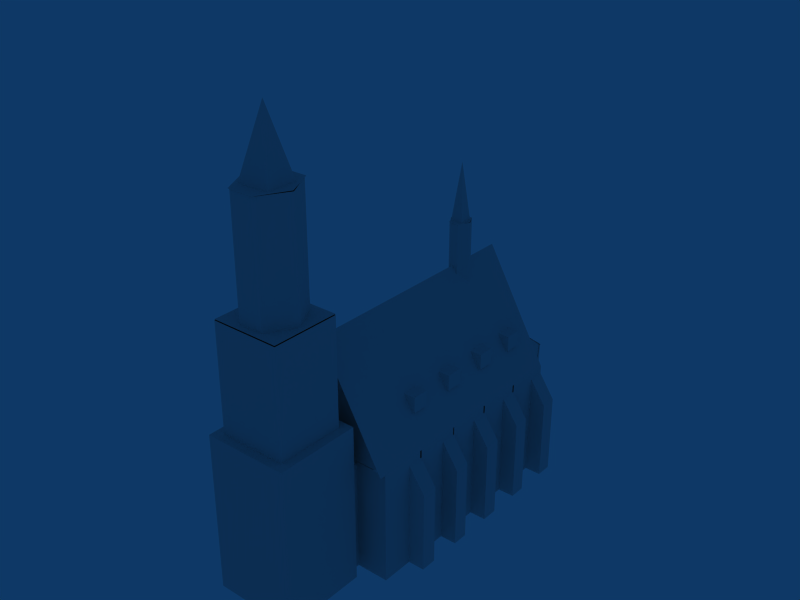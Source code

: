 # Source: object.blend  (saved by Blender 2.42.0; exported with 4.5.12 LTS)
import bpy
from mathutils import Matrix  # noqa: F401  (used for matrix-valued properties, if any)

bpy.ops.wm.read_factory_settings(use_empty=True)
scene = bpy.context.scene
scene.name = 'Scene'

# ---- collections
col_collection_1 = bpy.data.collections.new('Collection 1'); scene.collection.children.link(col_collection_1)

# ---- world
world_world = bpy.data.worlds.new('World'); scene.world = world_world
world_world.color = (0.05656, 0.2208, 0.4)
world_world.use_sun_shadow = False
world_world.sun_shadow_jitter_overblur = 0.0
world_world.cycles.sampling_method = 'MANUAL'
world_world.cycles.sample_map_resolution = 256

# ---- meshes
me_mesh = bpy.data.meshes.new('Mesh')
me_mesh.from_pydata([(-7.59, -29.41, 60.0), (7.41, -29.41, 36.1), (-7.59, -29.41, 36.1), (7.41, -29.41, 60.0), (7.41, -44.51, 60.0), (7.41, -44.51, 36.1), (-7.59, -44.51, 36.1), (-7.59, -44.51, 60.0), (-9.49, -27.51, 36.1), (-9.49, -27.51, 1.308e-06), (9.31, -27.51, 36.1), (9.31, -46.51, 36.1), (-9.49, -46.51, 36.1), (-9.49, -46.51, 1.308e-06), (9.31, -46.51, 1.308e-06), (9.31, -27.51, 1.308e-06), (-14.69, -17.21, 24.0), (-14.69, -13.61, 24.0), (-18.39, -13.61, 18.5), (-18.39, -17.21, 1.308e-06), (-18.39, -17.21, 18.5), (-18.39, -13.61, 1.308e-06), (-14.69, -13.61, 1.308e-06), (-14.69, -17.21, 1.308e-06), (14.51, -13.61, 1.308e-06), (14.51, -17.21, 24.0), (18.21, -13.61, 18.5), (18.21, -13.61, 1.308e-06), (14.51, -13.61, 24.0), (18.21, -17.21, 18.5), (14.51, -17.21, 1.308e-06), (18.21, -17.21, 1.308e-06), (-0.08975, -24.51, 51.2), (-14.49, -24.51, 25.8), (14.41, -24.51, 25.8), (-14.69, -13.51, 25.7), (-14.69, -13.51, 1.308e-06), (14.51, -24.51, 25.7), (14.51, -24.51, 1.308e-06), (14.51, -13.51, 1.308e-06), (14.51, -13.51, 25.7), (-14.69, -24.51, 1.308e-06), (-14.69, -24.51, 25.7), (-14.69, 28.99, 24.0), (-18.39, 28.99, 18.5), (-18.39, 25.39, 1.308e-06), (-18.39, 28.99, 1.308e-06), (-14.69, 28.99, 1.308e-06), (-14.69, 25.39, 1.308e-06), (-14.69, 25.39, 24.0), (-18.39, 25.39, 18.5), (18.21, 28.99, 1.308e-06), (14.51, 28.99, 1.308e-06), (14.51, 28.99, 24.0), (18.21, 28.99, 18.5), (18.21, 25.39, 1.308e-06), (18.21, 25.39, 18.5), (14.51, 25.39, 24.0), (14.51, 25.39, 1.308e-06), (14.51, 29.09, 25.7), (-0.08975, -25.91, 51.4), (-14.69, -25.91, 25.7), (14.51, -25.91, 25.7), (-0.08975, 29.09, 51.4), (-14.69, 29.09, 1.308e-06), (14.51, 29.09, 1.308e-06), (-14.69, 29.09, 25.7), (-14.69, 18.09, 25.7), (-14.69, 18.09, 1.308e-06), (14.51, 18.09, 1.308e-06), (14.51, 18.09, 25.7), (-14.69, 7.69, 1.308e-06), (-18.39, 7.69, 18.5), (-18.39, 7.69, 1.308e-06), (-14.69, 7.69, 24.0), (-14.69, 3.99, 24.0), (-18.39, 3.99, 18.5), (-18.39, 3.99, 1.308e-06), (-14.69, 3.99, 1.308e-06), (18.21, 7.69, 1.308e-06), (14.51, 7.69, 24.0), (18.21, 7.69, 18.5), (18.21, 3.99, 1.308e-06), (14.51, 7.69, 1.308e-06), (18.21, 3.99, 18.5), (14.51, 3.99, 1.308e-06), (14.51, 3.99, 24.0), (-14.69, 7.69, 25.7), (-14.69, -3.11, 25.7), (-14.69, -3.11, 1.308e-06), (14.51, -3.11, 25.7), (14.51, -3.11, 1.308e-06), (14.51, 7.69, 25.7), (-14.69, -3.01, 1.308e-06), (-18.39, -3.01, 18.5), (-14.69, -6.51, 24.0), (-18.39, -6.51, 18.5), (-18.39, -3.01, 1.308e-06), (-18.39, -6.51, 1.308e-06), (-14.69, -3.01, 24.0), (-14.69, -6.51, 1.308e-06), (14.51, -3.01, 24.0), (18.21, -3.01, 18.5), (18.21, -3.01, 1.308e-06), (18.21, -6.51, 18.5), (14.51, -6.51, 1.308e-06), (14.51, -3.01, 1.308e-06), (18.21, -6.51, 1.308e-06), (14.51, -6.51, 24.0), (-14.69, -2.91, 25.7), (-14.69, -13.81, 25.7), (-14.69, -2.91, 1.308e-06), (-14.69, -13.81, 1.308e-06), (14.51, -13.81, 1.308e-06), (14.51, -2.91, 1.308e-06), (14.51, -2.91, 25.7), (14.51, -13.81, 25.7), (-14.69, 18.29, 1.308e-06), (-18.39, 18.29, 1.308e-06), (-18.39, 18.29, 18.5), (-14.69, 14.69, 24.0), (-14.69, 14.69, 1.308e-06), (-14.69, 18.29, 24.0), (-18.39, 14.69, 18.5), (-18.39, 14.69, 1.308e-06), (18.21, 18.29, 18.5), (14.51, 18.29, 1.308e-06), (18.21, 14.69, 1.308e-06), (18.21, 18.29, 1.308e-06), (18.21, 14.69, 18.5), (14.51, 18.29, 24.0), (14.51, 14.69, 24.0), (14.51, 14.69, 1.308e-06), (-14.69, 7.39, 25.7), (-14.69, 18.39, 25.7), (-14.69, 18.39, 1.308e-06), (-14.69, 7.39, 1.308e-06), (14.51, 18.39, 1.308e-06), (14.51, 7.39, 25.7), (14.51, 7.39, 1.308e-06), (14.51, 18.39, 25.7), (-7.59, -29.41, 60.2), (7.41, -29.41, 60.2), (-7.59, -44.51, 60.2), (7.41, -44.51, 60.2), (2.71, -42.91, 85.4), (6.11, -37.01, 60.1), (6.11, -37.01, 85.4), (-2.89, -31.01, 85.4), (2.71, -31.01, 85.4), (2.71, -31.01, 60.1), (-2.89, -31.01, 60.1), (-6.29, -37.01, 60.1), (-6.29, -37.01, 85.4), (2.71, -42.91, 60.1), (-2.89, -42.91, 85.4), (-2.89, -42.91, 60.1), (-0.08975, -37.01, 99.9), (3.41, -40.41, 85.5), (3.41, -33.71, 85.5), (-3.59, -40.41, 85.5), (-3.59, -33.71, 85.5), (2.31, 17.29, 45.0), (1.01, 14.89, 45.0), (1.01, 19.69, 45.0), (1.01, 19.69, 61.0), (2.31, 17.29, 61.0), (-1.19, 19.69, 45.0), (-1.19, 19.69, 61.0), (-2.49, 17.29, 45.0), (-1.19, 14.89, 45.0), (-1.19, 14.89, 61.0), (-2.49, 17.29, 61.0), (1.01, 14.89, 61.0), (-0.08975, 17.29, 73.8), (1.31, 15.79, 61.0), (-1.49, 18.59, 61.0), (-1.49, 15.79, 61.0), (1.31, 18.59, 61.0), (6.01, -37.01, 85.5), (2.81, -43.21, 85.5), (-2.99, -43.21, 85.5), (-6.19, -37.01, 85.5), (-0.08975, -37.01, 85.5), (-2.99, -30.71, 85.5), (2.81, -30.71, 85.5), (1.01, 14.69, 61.0), (-1.19, 14.69, 61.0), (-2.39, 17.29, 61.0), (-0.08975, 17.29, 61.0), (2.21, 17.29, 61.0), (7.21, 39.69, 24.0), (14.41, 27.19, 24.0), (14.41, 27.19, 0.1), (-7.09, 39.69, 24.0), (7.21, 39.69, 0.1), (-7.09, 39.69, 0.1), (-14.29, 27.19, 24.0), (-14.29, 27.19, 0.1), (-14.29, 28.69, 23.7), (0.1102, 28.69, 35.3), (-7.09, 41.29, 23.7), (-7.09, 40.29, 23.7), (-0.08975, 27.69, 35.3), (7.31, 40.29, 23.7), (7.01, 40.29, 23.7), (0.1102, 27.69, 35.3), (14.61, 27.69, 23.5), (-7.09, -19.61, 1.308e-06), (7.21, -34.01, 1.308e-06), (7.21, -34.01, 25.2), (-7.09, -34.01, 25.2), (-7.09, -34.01, 1.308e-06), (7.21, -19.61, 25.2), (7.21, -19.61, 1.308e-06), (-7.09, -19.61, 25.2), (7.61, -8.11, 35.8), (11.41, -8.11, 35.8), (11.41, -8.11, 32.2), (11.41, -11.91, 35.8), (7.61, -11.91, 35.8), (7.61, -8.11, 32.2), (7.61, -11.91, 32.2), (11.41, -11.91, 32.2), (11.41, 23.89, 35.8), (7.61, 23.89, 35.8), (11.41, 23.89, 32.2), (7.61, 23.89, 32.2), (11.41, 20.09, 35.8), (7.61, 20.09, 35.8), (7.61, 20.09, 32.2), (11.41, 20.09, 32.2), (11.41, 13.89, 32.2), (7.61, 13.89, 32.2), (11.41, 13.89, 35.8), (7.61, 10.09, 32.2), (11.41, 10.09, 35.8), (7.61, 10.09, 35.8), (7.61, 13.89, 35.8), (11.41, 10.09, 32.2), (11.41, -0.91, 35.8), (11.41, 2.89, 35.8), (11.41, -0.91, 32.2), (7.61, -0.91, 32.2), (7.61, -0.91, 35.8), (7.61, 2.89, 35.8), (7.61, 2.89, 32.2), (11.41, 2.89, 32.2), (-10.99, -8.11, 32.2), (-10.99, -8.11, 35.8), (-7.19, -8.11, 32.2), (-7.19, -8.11, 35.8), (-7.19, -11.91, 35.8), (-7.19, -11.91, 32.2), (-10.99, -11.91, 35.8), (-10.99, -11.91, 32.2), (-10.99, 20.09, 35.8), (-7.19, 20.09, 35.8), (-10.99, 23.89, 35.8), (-7.19, 23.89, 32.2), (-7.19, 20.09, 32.2), (-7.19, 23.89, 35.8), (-10.99, 20.09, 32.2), (-10.99, 23.89, 32.2), (-7.19, 10.09, 35.8), (-10.99, 13.89, 35.8), (-7.19, 13.89, 35.8), (-10.99, 10.09, 32.2), (-10.99, 10.09, 35.8), (-7.19, 10.09, 32.2), (-10.99, 13.89, 32.2), (-7.19, 13.89, 32.2), (-10.99, 2.89, 35.8), (-10.99, -0.91, 35.8), (-7.19, -0.91, 35.8), (-7.19, 2.89, 35.8), (-7.19, -0.91, 32.2), (-10.99, -0.91, 32.2), (-10.99, 2.89, 32.2), (-7.19, 2.89, 32.2)], [], [(0, 1, 2), (0, 3, 1), (3, 5, 1), (3, 4, 5), (4, 6, 5), (4, 7, 6), (7, 2, 6), (7, 0, 2), (2, 5, 6), (2, 1, 5), (8, 11, 10), (8, 12, 11), (8, 15, 9), (8, 10, 15), (10, 14, 15), (10, 11, 14), (11, 13, 14), (11, 12, 13), (12, 9, 13), (12, 8, 9), (9, 14, 13), (9, 15, 14), (22, 18, 17), (22, 21, 18), (17, 20, 16), (17, 18, 20), (21, 20, 18), (21, 19, 20), (22, 19, 21), (22, 23, 19), (17, 23, 16), (17, 22, 23), (20, 23, 16), (20, 19, 23), (24, 26, 27), (24, 28, 26), (26, 25, 29), (26, 28, 25), (27, 29, 31), (27, 26, 29), (24, 31, 30), (24, 27, 31), (28, 30, 25), (28, 24, 30), (29, 30, 31), (29, 25, 30), (32, 33, 34), (35, 41, 42), (35, 36, 41), (39, 37, 38), (39, 40, 37), (37, 41, 38), (37, 42, 41), (47, 44, 43), (47, 46, 44), (43, 50, 49), (43, 44, 50), (46, 50, 44), (46, 45, 50), (47, 45, 46), (47, 48, 45), (43, 48, 49), (43, 47, 48), (50, 48, 49), (50, 45, 48), (52, 54, 51), (52, 53, 54), (54, 57, 56), (54, 53, 57), (51, 56, 55), (51, 54, 56), (52, 55, 58), (52, 51, 55), (53, 58, 57), (53, 52, 58), (56, 58, 55), (56, 57, 58), (63, 59, 66), (60, 66, 61), (60, 63, 66), (62, 63, 60), (62, 59, 63), (59, 64, 66), (59, 65, 64), (66, 68, 67), (66, 64, 68), (65, 70, 69), (65, 59, 70), (71, 72, 74), (71, 73, 72), (74, 76, 75), (74, 72, 76), (73, 76, 72), (73, 77, 76), (71, 77, 73), (71, 78, 77), (74, 78, 75), (74, 71, 78), (76, 78, 75), (76, 77, 78), (83, 81, 79), (83, 80, 81), (81, 86, 84), (81, 80, 86), (79, 84, 82), (79, 81, 84), (83, 82, 85), (83, 79, 82), (80, 85, 86), (80, 83, 85), (84, 85, 82), (84, 86, 85), (87, 89, 88), (87, 71, 89), (83, 90, 91), (83, 92, 90), (93, 94, 99), (93, 97, 94), (99, 96, 95), (99, 94, 96), (97, 96, 94), (97, 98, 96), (93, 98, 97), (93, 100, 98), (99, 100, 95), (99, 93, 100), (96, 100, 95), (96, 98, 100), (106, 102, 103), (106, 101, 102), (102, 108, 104), (102, 101, 108), (103, 104, 107), (103, 102, 104), (106, 107, 105), (106, 103, 107), (101, 105, 108), (101, 106, 105), (104, 105, 107), (104, 108, 105), (109, 112, 110), (109, 111, 112), (114, 116, 113), (114, 115, 116), (117, 119, 122), (117, 118, 119), (122, 123, 120), (122, 119, 123), (118, 123, 119), (118, 124, 123), (117, 124, 118), (117, 121, 124), (122, 121, 120), (122, 117, 121), (123, 121, 120), (123, 124, 121), (126, 125, 128), (126, 130, 125), (125, 131, 129), (125, 130, 131), (128, 129, 127), (128, 125, 129), (126, 127, 132), (126, 128, 127), (130, 132, 131), (130, 126, 132), (129, 132, 127), (129, 131, 132), (134, 136, 133), (134, 135, 136), (137, 138, 139), (137, 140, 138), (141, 144, 142), (141, 143, 144), (147, 154, 146), (147, 145, 154), (149, 146, 150), (149, 147, 146), (148, 150, 151), (148, 149, 150), (153, 151, 152), (153, 148, 151), (155, 152, 156), (155, 153, 152), (145, 156, 154), (145, 155, 156), (157, 159, 161), (157, 158, 159), (157, 160, 158), (157, 161, 160), (159, 160, 161), (159, 158, 160), (166, 163, 162), (166, 173, 163), (165, 162, 164), (165, 166, 162), (168, 164, 167), (168, 165, 164), (172, 167, 169), (172, 168, 167), (171, 169, 170), (171, 172, 169), (173, 170, 163), (173, 171, 170), (174, 178, 176), (174, 175, 178), (174, 177, 175), (174, 176, 177), (178, 177, 176), (178, 175, 177), (179, 183, 180), (180, 183, 181), (181, 183, 182), (182, 183, 184), (184, 183, 185), (185, 183, 179), (190, 189, 186), (186, 189, 187), (187, 189, 188), (188, 189, 168), (168, 189, 165), (165, 189, 190), (191, 193, 195), (191, 192, 193), (194, 195, 196), (194, 191, 195), (197, 196, 198), (197, 194, 196), (199, 200, 201), (202, 203, 204), (205, 206, 207), (211, 209, 210), (211, 212, 209), (209, 208, 214), (209, 212, 208), (210, 214, 213), (210, 209, 214), (211, 213, 215), (211, 210, 213), (212, 215, 208), (212, 211, 215), (214, 215, 213), (214, 208, 215), (216, 219, 217), (216, 220, 219), (216, 218, 221), (216, 217, 218), (217, 223, 218), (217, 219, 223), (219, 222, 223), (219, 220, 222), (220, 221, 222), (220, 216, 221), (221, 223, 222), (221, 218, 223), (225, 228, 224), (225, 229, 228), (225, 226, 227), (225, 224, 226), (224, 231, 226), (224, 228, 231), (228, 230, 231), (228, 229, 230), (229, 227, 230), (229, 225, 227), (227, 231, 230), (227, 226, 231), (238, 236, 234), (238, 237, 236), (238, 232, 233), (238, 234, 232), (234, 239, 232), (234, 236, 239), (236, 235, 239), (236, 237, 235), (237, 233, 235), (237, 238, 233), (233, 239, 235), (233, 232, 239), (245, 240, 241), (245, 244, 240), (245, 247, 246), (245, 241, 247), (241, 242, 247), (241, 240, 242), (240, 243, 242), (240, 244, 243), (244, 246, 243), (244, 245, 246), (246, 242, 243), (246, 247, 242), (249, 252, 251), (249, 254, 252), (249, 250, 248), (249, 251, 250), (251, 253, 250), (251, 252, 253), (252, 255, 253), (252, 254, 255), (254, 248, 255), (254, 249, 248), (248, 253, 255), (248, 250, 253), (258, 257, 261), (258, 256, 257), (258, 259, 263), (258, 261, 259), (261, 260, 259), (261, 257, 260), (257, 262, 260), (257, 256, 262), (256, 263, 262), (256, 258, 263), (263, 260, 262), (263, 259, 260), (265, 264, 266), (265, 268, 264), (265, 271, 270), (265, 266, 271), (266, 269, 271), (266, 264, 269), (264, 267, 269), (264, 268, 267), (268, 270, 267), (268, 265, 270), (270, 269, 267), (270, 271, 269), (272, 274, 275), (272, 273, 274), (272, 279, 278), (272, 275, 279), (275, 276, 279), (275, 274, 276), (274, 277, 276), (274, 273, 277), (273, 278, 277), (273, 272, 278), (278, 276, 277), (278, 279, 276)])
_uv = me_mesh.uv_layers.new(name='UVMap')
_uv.uv.foreach_set('vector', [0.2274, 1.0, 0.0, 0.6218, 0.2274, 0.6218, 0.2274, 1.0, 0.0, 1.0, 0.0, 0.6218, 0.2274, 1.0, 0.0, 0.6218, 0.2274, 0.6218, 0.2274, 1.0, 0.0, 1.0, 0.0, 0.6218, 0.2274, 1.0, 0.0, 0.6218, 0.2274, 0.6218, 0.2274, 1.0, 0.0, 1.0, 0.0, 0.6218, 0.2274, 1.0, 0.0, 0.6218, 0.2274, 0.6218, 0.2274, 1.0, 0.0, 1.0, 0.0, 0.6218, 0.535, 0.9648, 0.37, 0.7231, 0.535, 0.7231, 0.535, 0.9648, 0.37, 0.9648, 0.37, 0.7231, 0.535, 0.9648, 0.37, 0.7231, 0.535, 0.7231, 0.535, 0.9648, 0.37, 0.9648, 0.37, 0.7231, 0.2703, 0.6198, 0.0, 0.0, 0.2703, 0.0, 0.2703, 0.6198, 0.0, 0.6198, 0.0, 0.0, 0.2703, 0.6198, 0.0, 0.0, 0.2703, 0.0, 0.2703, 0.6198, 0.0, 0.6198, 0.0, 0.0, 0.2703, 0.6198, 0.0, 0.0, 0.2703, 0.0, 0.2703, 0.6198, 0.0, 0.6198, 0.0, 0.0, 0.2703, 0.6198, 0.0, 0.0, 0.2703, 0.0, 0.2703, 0.6198, 0.0, 0.6198, 0.0, 0.0, 0.2703, 0.6198, 0.0, 0.0, 0.2703, 0.0, 0.2703, 0.6198, 0.0, 0.6198, 0.0, 0.0, 0.535, 0.9648, 0.37, 0.7231, 0.535, 0.7231, 0.535, 0.9648, 0.37, 0.9648, 0.37, 0.7231, 0.3488, 0.6095, 0.2862, 0.4834, 0.3488, 0.4834, 0.3488, 0.6095, 0.2862, 0.6095, 0.2862, 0.4834, 0.535, 0.9648, 0.37, 0.7231, 0.535, 0.7231, 0.535, 0.9648, 0.37, 0.9648, 0.37, 0.7231, 0.535, 0.9648, 0.37, 0.7231, 0.535, 0.7231, 0.535, 0.9648, 0.37, 0.9648, 0.37, 0.7231, 0.535, 0.9648, 0.37, 0.7231, 0.535, 0.7231, 0.535, 0.9648, 0.37, 0.9648, 0.37, 0.7231, 0.535, 0.9648, 0.37, 0.7231, 0.535, 0.7231, 0.535, 0.9648, 0.37, 0.9648, 0.37, 0.7231, 0.535, 0.9648, 0.37, 0.7231, 0.535, 0.7231, 0.535, 0.9648, 0.37, 0.9648, 0.37, 0.7231, 0.3488, 0.6095, 0.2862, 0.4834, 0.3488, 0.4834, 0.3488, 0.6095, 0.2862, 0.6095, 0.2862, 0.4834, 0.535, 0.9648, 0.37, 0.7231, 0.535, 0.7231, 0.535, 0.9648, 0.37, 0.9648, 0.37, 0.7231, 0.535, 0.9648, 0.37, 0.7231, 0.535, 0.7231, 0.535, 0.9648, 0.37, 0.9648, 0.37, 0.7231, 0.9494, 0.6053, 0.784, 0.0039, 0.9494, 0.0039, 0.9494, 0.6053, 0.784, 0.6053, 0.784, 0.0039, 0.535, 0.9648, 0.37, 0.7231, 0.535, 0.7231, 0.535, 0.9648, 0.37, 0.9648, 0.37, 0.7231, 0.535, 0.9648, 0.37, 0.7231, 0.535, 0.7231, 0.9494, 0.6053, 0.784, 0.0039, 0.9494, 0.0039, 0.9494, 0.6053, 0.784, 0.6053, 0.784, 0.0039, 0.9494, 0.6053, 0.784, 0.0039, 0.9494, 0.0039, 0.9494, 0.6053, 0.784, 0.6053, 0.784, 0.0039, 0.535, 0.9648, 0.37, 0.7231, 0.535, 0.7231, 0.535, 0.9648, 0.37, 0.9648, 0.37, 0.7231, 0.535, 0.9648, 0.37, 0.7231, 0.535, 0.7231, 0.535, 0.9648, 0.37, 0.9648, 0.37, 0.7231, 0.3488, 0.6095, 0.2862, 0.4834, 0.3488, 0.4834, 0.3488, 0.6095, 0.2862, 0.6095, 0.2862, 0.4834, 0.535, 0.9648, 0.37, 0.7231, 0.535, 0.7231, 0.535, 0.9648, 0.37, 0.9648, 0.37, 0.7231, 0.535, 0.9648, 0.37, 0.7231, 0.535, 0.7231, 0.535, 0.9648, 0.37, 0.9648, 0.37, 0.7231, 0.535, 0.9648, 0.37, 0.7231, 0.535, 0.7231, 0.535, 0.9648, 0.37, 0.9648, 0.37, 0.7231, 0.535, 0.9648, 0.37, 0.7231, 0.535, 0.7231, 0.535, 0.9648, 0.37, 0.9648, 0.37, 0.7231, 0.535, 0.9648, 0.37, 0.7231, 0.535, 0.7231, 0.535, 0.9648, 0.37, 0.9648, 0.37, 0.7231, 0.3488, 0.6095, 0.2862, 0.4834, 0.3488, 0.4834, 0.3488, 0.6095, 0.2862, 0.6095, 0.2862, 0.4834, 0.535, 0.9648, 0.37, 0.7231, 0.535, 0.7231, 0.535, 0.9648, 0.37, 0.9648, 0.37, 0.7231, 0.535, 0.9648, 0.37, 0.7231, 0.535, 0.7231, 0.535, 0.9648, 0.37, 0.9648, 0.37, 0.7231, 0.9494, 0.6053, 0.784, 0.0039, 0.9494, 0.0039, 0.9494, 0.6053, 0.784, 0.6053, 0.784, 0.0039, 0.535, 0.9648, 0.37, 0.7231, 0.535, 0.7231, 0.535, 0.9648, 0.37, 0.9648, 0.37, 0.7231, 0.535, 0.9648, 0.37, 0.7231, 0.535, 0.7231, 0.6323, 0.6198, 0.2703, 0.3553, 0.6323, 0.3553, 0.6323, 0.6198, 0.2703, 0.6198, 0.2703, 0.3553, 0.6323, 0.6198, 0.2703, 0.3553, 0.6323, 0.3553, 0.6323, 0.6198, 0.2703, 0.6198, 0.2703, 0.3553, 0.535, 0.9648, 0.37, 0.7231, 0.535, 0.7231, 0.535, 0.9648, 0.37, 0.9648, 0.37, 0.7231, 0.9494, 0.6053, 0.784, 0.0039, 0.9494, 0.0039, 0.9494, 0.6053, 0.784, 0.6053, 0.784, 0.0039, 0.9494, 0.6053, 0.784, 0.0039, 0.9494, 0.0039, 0.9494, 0.6053, 0.784, 0.6053, 0.784, 0.0039, 0.535, 0.9648, 0.37, 0.7231, 0.535, 0.7231, 0.535, 0.9648, 0.37, 0.9648, 0.37, 0.7231, 0.3488, 0.6095, 0.2862, 0.4834, 0.3488, 0.4834, 0.3488, 0.6095, 0.2862, 0.6095, 0.2862, 0.4834, 0.535, 0.9648, 0.37, 0.7231, 0.535, 0.7231, 0.535, 0.9648, 0.37, 0.9648, 0.37, 0.7231, 0.535, 0.9648, 0.37, 0.7231, 0.535, 0.7231, 0.535, 0.9648, 0.37, 0.9648, 0.37, 0.7231, 0.535, 0.9648, 0.37, 0.7231, 0.535, 0.7231, 0.535, 0.9648, 0.37, 0.9648, 0.37, 0.7231, 0.535, 0.9648, 0.37, 0.7231, 0.535, 0.7231, 0.535, 0.9648, 0.37, 0.9648, 0.37, 0.7231, 0.535, 0.9648, 0.37, 0.7231, 0.535, 0.7231, 0.535, 0.9648, 0.37, 0.9648, 0.37, 0.7231, 0.3488, 0.6095, 0.2862, 0.4834, 0.3488, 0.4834, 0.3488, 0.6095, 0.2862, 0.6095, 0.2862, 0.4834, 0.535, 0.9648, 0.37, 0.7231, 0.535, 0.7231, 0.535, 0.9648, 0.37, 0.9648, 0.37, 0.7231, 0.535, 0.9648, 0.37, 0.7231, 0.535, 0.7231, 0.535, 0.9648, 0.37, 0.9648, 0.37, 0.7231, 0.9494, 0.6053, 0.784, 0.0039, 0.9494, 0.0039, 0.9494, 0.6053, 0.784, 0.6053, 0.784, 0.0039, 0.535, 0.9648, 0.37, 0.7231, 0.535, 0.7231, 0.535, 0.9648, 0.37, 0.9648, 0.37, 0.7231, 0.9494, 0.6053, 0.784, 0.0039, 0.9494, 0.0039, 0.9494, 0.6053, 0.784, 0.6053, 0.784, 0.0039, 0.9494, 0.6053, 0.784, 0.0039, 0.9494, 0.0039, 0.9494, 0.6053, 0.784, 0.6053, 0.784, 0.0039, 0.535, 0.9648, 0.37, 0.7231, 0.535, 0.7231, 0.535, 0.9648, 0.37, 0.9648, 0.37, 0.7231, 0.3488, 0.6095, 0.2862, 0.4834, 0.3488, 0.4834, 0.3488, 0.6095, 0.2862, 0.6095, 0.2862, 0.4834, 0.535, 0.9648, 0.37, 0.7231, 0.535, 0.7231, 0.535, 0.9648, 0.37, 0.9648, 0.37, 0.7231, 0.535, 0.9648, 0.37, 0.7231, 0.535, 0.7231, 0.535, 0.9648, 0.37, 0.9648, 0.37, 0.7231, 0.535, 0.9648, 0.37, 0.7231, 0.535, 0.7231, 0.535, 0.9648, 0.37, 0.9648, 0.37, 0.7231, 0.535, 0.9648, 0.37, 0.7231, 0.535, 0.7231, 0.535, 0.9648, 0.37, 0.9648, 0.37, 0.7231, 0.535, 0.9648, 0.37, 0.7231, 0.535, 0.7231, 0.535, 0.9648, 0.37, 0.9648, 0.37, 0.7231, 0.3488, 0.6095, 0.2862, 0.4834, 0.3488, 0.4834, 0.3488, 0.6095, 0.2862, 0.6095, 0.2862, 0.4834, 0.535, 0.9648, 0.37, 0.7231, 0.535, 0.7231, 0.535, 0.9648, 0.37, 0.9648, 0.37, 0.7231, 0.535, 0.9648, 0.37, 0.7231, 0.535, 0.7231, 0.535, 0.9648, 0.37, 0.9648, 0.37, 0.7231, 0.9494, 0.6053, 0.784, 0.0039, 0.9494, 0.0039, 0.9494, 0.6053, 0.784, 0.6053, 0.784, 0.0039, 0.535, 0.9648, 0.37, 0.7231, 0.535, 0.7231, 0.535, 0.9648, 0.37, 0.9648, 0.37, 0.7231, 0.9494, 0.6053, 0.784, 0.0039, 0.9494, 0.0039, 0.9494, 0.6053, 0.784, 0.6053, 0.784, 0.0039, 0.9494, 0.6053, 0.784, 0.0039, 0.9494, 0.0039, 0.9494, 0.6053, 0.784, 0.6053, 0.784, 0.0039, 0.535, 0.9648, 0.37, 0.7231, 0.535, 0.7231, 0.535, 0.9648, 0.37, 0.9648, 0.37, 0.7231, 0.3488, 0.6095, 0.2862, 0.4834, 0.3488, 0.4834, 0.3488, 0.6095, 0.2862, 0.6095, 0.2862, 0.4834, 0.535, 0.9648, 0.37, 0.7231, 0.535, 0.7231, 0.535, 0.9648, 0.37, 0.9648, 0.37, 0.7231, 0.535, 0.9648, 0.37, 0.7231, 0.535, 0.7231, 0.535, 0.9648, 0.37, 0.9648, 0.37, 0.7231, 0.535, 0.9648, 0.37, 0.7231, 0.535, 0.7231, 0.535, 0.9648, 0.37, 0.9648, 0.37, 0.7231, 0.535, 0.9648, 0.37, 0.7231, 0.535, 0.7231, 0.535, 0.9648, 0.37, 0.9648, 0.37, 0.7231, 0.535, 0.9648, 0.37, 0.7231, 0.535, 0.7231, 0.535, 0.9648, 0.37, 0.9648, 0.37, 0.7231, 0.3488, 0.6095, 0.2862, 0.4834, 0.3488, 0.4834, 0.3488, 0.6095, 0.2862, 0.6095, 0.2862, 0.4834, 0.535, 0.9648, 0.37, 0.7231, 0.535, 0.7231, 0.535, 0.9648, 0.37, 0.9648, 0.37, 0.7231, 0.535, 0.9648, 0.37, 0.7231, 0.535, 0.7231, 0.535, 0.9648, 0.37, 0.9648, 0.37, 0.7231, 0.9494, 0.6053, 0.784, 0.0039, 0.9494, 0.0039, 0.9494, 0.6053, 0.784, 0.6053, 0.784, 0.0039, 0.535, 0.9648, 0.37, 0.7231, 0.535, 0.7231, 0.535, 0.9648, 0.37, 0.9648, 0.37, 0.7231, 0.9494, 0.6053, 0.784, 0.0039, 0.9494, 0.0039, 0.9494, 0.6053, 0.784, 0.6053, 0.784, 0.0039, 0.9494, 0.6053, 0.784, 0.0039, 0.9494, 0.0039, 0.9494, 0.6053, 0.784, 0.6053, 0.784, 0.0039, 0.535, 0.9648, 0.37, 0.7231, 0.535, 0.7231, 0.535, 0.9648, 0.37, 0.9648, 0.37, 0.7231, 0.3249, 0.9958, 0.2303, 0.6258, 0.3249, 0.6258, 0.3249, 0.9958, 0.2303, 0.9958, 0.2303, 0.6258, 0.3249, 0.9958, 0.2303, 0.6258, 0.3249, 0.6258, 0.3249, 0.9958, 0.2303, 0.9958, 0.2303, 0.6258, 0.3249, 0.9958, 0.2303, 0.6258, 0.3249, 0.6258, 0.3249, 0.9958, 0.2303, 0.9958, 0.2303, 0.6258, 0.3249, 0.9958, 0.2303, 0.6258, 0.3249, 0.6258, 0.3249, 0.9958, 0.2303, 0.9958, 0.2303, 0.6258, 0.3249, 0.9958, 0.2303, 0.6258, 0.3249, 0.6258, 0.3249, 0.9958, 0.2303, 0.9958, 0.2303, 0.6258, 0.3249, 0.9958, 0.2303, 0.6258, 0.3249, 0.6258, 0.3249, 0.9958, 0.2303, 0.9958, 0.2303, 0.6258, 0.6323, 0.6198, 0.2703, 0.3553, 0.6323, 0.3553, 0.6323, 0.6198, 0.2703, 0.3553, 0.6323, 0.3553, 0.6323, 0.6198, 0.2703, 0.3553, 0.6323, 0.3553, 0.6323, 0.6198, 0.2703, 0.3553, 0.6323, 0.3553, 0.6323, 0.6198, 0.2703, 0.3553, 0.6323, 0.3553, 0.6323, 0.6198, 0.2703, 0.6198, 0.2703, 0.3553, 0.3249, 0.9958, 0.2303, 0.6258, 0.3249, 0.6258, 0.3249, 0.9958, 0.2303, 0.9958, 0.2303, 0.6258, 0.3249, 0.9958, 0.2303, 0.6258, 0.3249, 0.6258, 0.3249, 0.9958, 0.2303, 0.9958, 0.2303, 0.6258, 0.3249, 0.9958, 0.2303, 0.6258, 0.3249, 0.6258, 0.3249, 0.9958, 0.2303, 0.9958, 0.2303, 0.6258, 0.3249, 0.9958, 0.2303, 0.6258, 0.3249, 0.6258, 0.3249, 0.9958, 0.2303, 0.9958, 0.2303, 0.6258, 0.3249, 0.9958, 0.2303, 0.6258, 0.3249, 0.6258, 0.3249, 0.9958, 0.2303, 0.9958, 0.2303, 0.6258, 0.3249, 0.9958, 0.2303, 0.6258, 0.3249, 0.6258, 0.3249, 0.9958, 0.2303, 0.9958, 0.2303, 0.6258, 0.6323, 0.6198, 0.2703, 0.3553, 0.6323, 0.3553, 0.6323, 0.6198, 0.2703, 0.3553, 0.6323, 0.3553, 0.6323, 0.6198, 0.2703, 0.3553, 0.6323, 0.3553, 0.6323, 0.6198, 0.2703, 0.3553, 0.6323, 0.3553, 0.6323, 0.6198, 0.2703, 0.3553, 0.6323, 0.3553, 0.6323, 0.6198, 0.2703, 0.6198, 0.2703, 0.3553, 0.535, 0.9648, 0.37, 0.7231, 0.535, 0.7231, 0.535, 0.9648, 0.37, 0.7231, 0.535, 0.7231, 0.535, 0.9648, 0.37, 0.7231, 0.535, 0.7231, 0.535, 0.9648, 0.37, 0.7231, 0.535, 0.7231, 0.535, 0.9648, 0.37, 0.7231, 0.535, 0.7231, 0.535, 0.9648, 0.37, 0.7231, 0.535, 0.7231, 0.535, 0.9648, 0.37, 0.7231, 0.535, 0.7231, 0.535, 0.9648, 0.37, 0.7231, 0.535, 0.7231, 0.535, 0.9648, 0.37, 0.7231, 0.535, 0.7231, 0.535, 0.9648, 0.37, 0.7231, 0.535, 0.7231, 0.535, 0.9648, 0.37, 0.7231, 0.535, 0.7231, 0.535, 0.9648, 0.37, 0.7231, 0.535, 0.7231, 0.9494, 0.6053, 0.784, 0.0039, 0.9494, 0.0039, 0.9494, 0.6053, 0.784, 0.6053, 0.784, 0.0039, 0.9494, 0.6053, 0.784, 0.0039, 0.9494, 0.0039, 0.9494, 0.6053, 0.784, 0.6053, 0.784, 0.0039, 0.9494, 0.6053, 0.784, 0.0039, 0.9494, 0.0039, 0.9494, 0.6053, 0.784, 0.6053, 0.784, 0.0039, 0.6323, 0.6198, 0.2703, 0.3553, 0.6323, 0.3553, 0.6323, 0.6198, 0.2703, 0.3553, 0.6323, 0.3553, 0.6323, 0.6198, 0.2703, 0.3553, 0.6323, 0.3553, 0.2703, 0.6198, 0.0, 0.0, 0.2703, 0.0, 0.2703, 0.6198, 0.0, 0.6198, 0.0, 0.0, 0.2703, 0.6198, 0.0, 0.0, 0.2703, 0.0, 0.2703, 0.6198, 0.0, 0.6198, 0.0, 0.0, 0.2703, 0.6198, 0.0, 0.0, 0.2703, 0.0, 0.2703, 0.6198, 0.0, 0.6198, 0.0, 0.0, 0.2703, 0.6198, 0.0, 0.0, 0.2703, 0.0, 0.2703, 0.6198, 0.0, 0.6198, 0.0, 0.0, 0.2703, 0.6198, 0.0, 0.0, 0.2703, 0.0, 0.2703, 0.6198, 0.0, 0.6198, 0.0, 0.0, 0.2703, 0.6198, 0.0, 0.0, 0.2703, 0.0, 0.2703, 0.6198, 0.0, 0.6198, 0.0, 0.0, 0.3488, 0.6095, 0.2862, 0.4834, 0.3488, 0.4834, 0.3488, 0.6095, 0.2862, 0.6095, 0.2862, 0.4834, 0.535, 0.9648, 0.37, 0.7231, 0.535, 0.7231, 0.535, 0.9648, 0.37, 0.9648, 0.37, 0.7231, 0.535, 0.9648, 0.37, 0.7231, 0.535, 0.7231, 0.535, 0.9648, 0.37, 0.9648, 0.37, 0.7231, 0.535, 0.9648, 0.37, 0.7231, 0.535, 0.7231, 0.535, 0.9648, 0.37, 0.9648, 0.37, 0.7231, 0.535, 0.9648, 0.37, 0.7231, 0.535, 0.7231, 0.535, 0.9648, 0.37, 0.9648, 0.37, 0.7231, 0.535, 0.9648, 0.37, 0.7231, 0.535, 0.7231, 0.535, 0.9648, 0.37, 0.9648, 0.37, 0.7231, 0.3488, 0.6095, 0.2862, 0.4834, 0.3488, 0.4834, 0.3488, 0.6095, 0.2862, 0.6095, 0.2862, 0.4834, 0.535, 0.9648, 0.37, 0.7231, 0.535, 0.7231, 0.535, 0.9648, 0.37, 0.9648, 0.37, 0.7231, 0.535, 0.9648, 0.37, 0.7231, 0.535, 0.7231, 0.535, 0.9648, 0.37, 0.9648, 0.37, 0.7231, 0.535, 0.9648, 0.37, 0.7231, 0.535, 0.7231, 0.535, 0.9648, 0.37, 0.9648, 0.37, 0.7231, 0.535, 0.9648, 0.37, 0.7231, 0.535, 0.7231, 0.535, 0.9648, 0.37, 0.9648, 0.37, 0.7231, 0.535, 0.9648, 0.37, 0.7231, 0.535, 0.7231, 0.535, 0.9648, 0.37, 0.9648, 0.37, 0.7231, 0.3488, 0.6095, 0.2862, 0.4834, 0.3488, 0.4834, 0.3488, 0.6095, 0.2862, 0.6095, 0.2862, 0.4834, 0.535, 0.9648, 0.37, 0.7231, 0.535, 0.7231, 0.535, 0.9648, 0.37, 0.9648, 0.37, 0.7231, 0.535, 0.9648, 0.37, 0.7231, 0.535, 0.7231, 0.535, 0.9648, 0.37, 0.9648, 0.37, 0.7231, 0.535, 0.9648, 0.37, 0.7231, 0.535, 0.7231, 0.535, 0.9648, 0.37, 0.9648, 0.37, 0.7231, 0.535, 0.9648, 0.37, 0.7231, 0.535, 0.7231, 0.535, 0.9648, 0.37, 0.9648, 0.37, 0.7231, 0.535, 0.9648, 0.37, 0.7231, 0.535, 0.7231, 0.535, 0.9648, 0.37, 0.9648, 0.37, 0.7231, 0.3488, 0.6095, 0.2862, 0.4834, 0.3488, 0.4834, 0.3488, 0.6095, 0.2862, 0.6095, 0.2862, 0.4834, 0.535, 0.9648, 0.37, 0.7231, 0.535, 0.7231, 0.535, 0.9648, 0.37, 0.9648, 0.37, 0.7231, 0.535, 0.9648, 0.37, 0.7231, 0.535, 0.7231, 0.535, 0.9648, 0.37, 0.9648, 0.37, 0.7231, 0.535, 0.9648, 0.37, 0.7231, 0.535, 0.7231, 0.535, 0.9648, 0.37, 0.9648, 0.37, 0.7231, 0.535, 0.9648, 0.37, 0.7231, 0.535, 0.7231, 0.535, 0.9648, 0.37, 0.9648, 0.37, 0.7231, 0.535, 0.9648, 0.37, 0.7231, 0.535, 0.7231, 0.535, 0.9648, 0.37, 0.9648, 0.37, 0.7231, 0.3488, 0.6095, 0.2862, 0.4834, 0.3488, 0.4834, 0.3488, 0.6095, 0.2862, 0.6095, 0.2862, 0.4834, 0.535, 0.9648, 0.37, 0.7231, 0.535, 0.7231, 0.535, 0.9648, 0.37, 0.9648, 0.37, 0.7231, 0.535, 0.9648, 0.37, 0.7231, 0.535, 0.7231, 0.535, 0.9648, 0.37, 0.9648, 0.37, 0.7231, 0.535, 0.9648, 0.37, 0.7231, 0.535, 0.7231, 0.535, 0.9648, 0.37, 0.9648, 0.37, 0.7231, 0.535, 0.9648, 0.37, 0.7231, 0.535, 0.7231, 0.535, 0.9648, 0.37, 0.9648, 0.37, 0.7231, 0.535, 0.9648, 0.37, 0.7231, 0.535, 0.7231, 0.535, 0.9648, 0.37, 0.9648, 0.37, 0.7231, 0.3488, 0.6095, 0.2862, 0.4834, 0.3488, 0.4834, 0.3488, 0.6095, 0.2862, 0.6095, 0.2862, 0.4834, 0.535, 0.9648, 0.37, 0.7231, 0.535, 0.7231, 0.535, 0.9648, 0.37, 0.9648, 0.37, 0.7231, 0.535, 0.9648, 0.37, 0.7231, 0.535, 0.7231, 0.535, 0.9648, 0.37, 0.9648, 0.37, 0.7231, 0.535, 0.9648, 0.37, 0.7231, 0.535, 0.7231, 0.535, 0.9648, 0.37, 0.9648, 0.37, 0.7231, 0.535, 0.9648, 0.37, 0.7231, 0.535, 0.7231, 0.535, 0.9648, 0.37, 0.9648, 0.37, 0.7231, 0.535, 0.9648, 0.37, 0.7231, 0.535, 0.7231, 0.535, 0.9648, 0.37, 0.9648, 0.37, 0.7231, 0.3488, 0.6095, 0.2862, 0.4834, 0.3488, 0.4834, 0.3488, 0.6095, 0.2862, 0.6095, 0.2862, 0.4834, 0.535, 0.9648, 0.37, 0.7231, 0.535, 0.7231, 0.535, 0.9648, 0.37, 0.9648, 0.37, 0.7231, 0.535, 0.9648, 0.37, 0.7231, 0.535, 0.7231, 0.535, 0.9648, 0.37, 0.9648, 0.37, 0.7231, 0.535, 0.9648, 0.37, 0.7231, 0.535, 0.7231, 0.535, 0.9648, 0.37, 0.9648, 0.37, 0.7231, 0.535, 0.9648, 0.37, 0.7231, 0.535, 0.7231, 0.535, 0.9648, 0.37, 0.9648, 0.37, 0.7231, 0.535, 0.9648, 0.37, 0.7231, 0.535, 0.7231, 0.535, 0.9648, 0.37, 0.9648, 0.37, 0.7231, 0.3488, 0.6095, 0.2862, 0.4834, 0.3488, 0.4834, 0.3488, 0.6095, 0.2862, 0.6095, 0.2862, 0.4834, 0.535, 0.9648, 0.37, 0.7231, 0.535, 0.7231, 0.535, 0.9648, 0.37, 0.9648, 0.37, 0.7231, 0.535, 0.9648, 0.37, 0.7231, 0.535, 0.7231, 0.535, 0.9648, 0.37, 0.9648, 0.37, 0.7231, 0.535, 0.9648, 0.37, 0.7231, 0.535, 0.7231, 0.535, 0.9648, 0.37, 0.9648, 0.37, 0.7231, 0.535, 0.9648, 0.37, 0.7231, 0.535, 0.7231, 0.535, 0.9648, 0.37, 0.9648, 0.37, 0.7231, 0.535, 0.9648, 0.37, 0.7231, 0.535, 0.7231, 0.535, 0.9648, 0.37, 0.9648, 0.37, 0.7231])
_ca = me_mesh.color_attributes.new('Col', 'BYTE_COLOR', 'CORNER')
_ca.data.foreach_set('color', [1.0, 1.0, 1.0, 1.0, 1.0, 1.0, 1.0, 1.0, 1.0, 1.0, 1.0, 1.0, 1.0, 1.0, 1.0, 1.0, 1.0, 1.0, 1.0, 1.0, 1.0, 1.0, 1.0, 1.0, 1.0, 1.0, 1.0, 1.0, 1.0, 1.0, 1.0, 1.0, 1.0, 1.0, 1.0, 1.0, 1.0, 1.0, 1.0, 1.0, 1.0, 1.0, 1.0, 1.0, 1.0, 1.0, 1.0, 1.0, 1.0, 1.0, 1.0, 1.0, 1.0, 1.0, 1.0, 1.0, 1.0, 1.0, 1.0, 1.0, 1.0, 1.0, 1.0, 1.0, 1.0, 1.0, 1.0, 1.0, 1.0, 1.0, 1.0, 1.0, 1.0, 1.0, 1.0, 1.0, 1.0, 1.0, 1.0, 1.0, 1.0, 1.0, 1.0, 1.0, 1.0, 1.0, 1.0, 1.0, 1.0, 1.0, 1.0, 1.0, 1.0, 1.0, 1.0, 1.0, 1.0, 1.0, 1.0, 1.0, 1.0, 1.0, 1.0, 1.0, 1.0, 1.0, 1.0, 1.0, 1.0, 1.0, 1.0, 1.0, 1.0, 1.0, 1.0, 1.0, 1.0, 1.0, 1.0, 1.0, 1.0, 1.0, 1.0, 1.0, 1.0, 1.0, 1.0, 1.0, 1.0, 1.0, 1.0, 1.0, 1.0, 1.0, 1.0, 1.0, 1.0, 1.0, 1.0, 1.0, 1.0, 1.0, 1.0, 1.0, 1.0, 1.0, 1.0, 1.0, 1.0, 1.0, 1.0, 1.0, 1.0, 1.0, 1.0, 1.0, 1.0, 1.0, 1.0, 1.0, 1.0, 1.0, 1.0, 1.0, 1.0, 1.0, 1.0, 1.0, 1.0, 1.0, 1.0, 1.0, 1.0, 1.0, 1.0, 1.0, 1.0, 1.0, 1.0, 1.0, 1.0, 1.0, 1.0, 1.0, 1.0, 1.0, 1.0, 1.0, 1.0, 1.0, 1.0, 1.0, 1.0, 1.0, 1.0, 1.0, 1.0, 1.0, 1.0, 1.0, 1.0, 1.0, 1.0, 1.0, 1.0, 1.0, 1.0, 1.0, 1.0, 1.0, 1.0, 1.0, 1.0, 1.0, 1.0, 1.0, 1.0, 1.0, 1.0, 1.0, 1.0, 1.0, 1.0, 1.0, 1.0, 1.0, 1.0, 1.0, 1.0, 1.0, 1.0, 1.0, 1.0, 1.0, 1.0, 1.0, 1.0, 1.0, 1.0, 1.0, 1.0, 1.0, 1.0, 1.0, 1.0, 1.0, 1.0, 1.0, 1.0, 1.0, 1.0, 1.0, 1.0, 1.0, 1.0, 1.0, 1.0, 1.0, 1.0, 1.0, 1.0, 1.0, 1.0, 1.0, 1.0, 1.0, 1.0, 1.0, 1.0, 1.0, 1.0, 1.0, 1.0, 1.0, 1.0, 1.0, 1.0, 1.0, 1.0, 1.0, 1.0, 1.0, 1.0, 1.0, 1.0, 1.0, 1.0, 1.0, 1.0, 1.0, 1.0, 1.0, 1.0, 1.0, 1.0, 1.0, 1.0, 1.0, 1.0, 1.0, 1.0, 1.0, 1.0, 1.0, 1.0, 1.0, 1.0, 1.0, 1.0, 1.0, 1.0, 1.0, 1.0, 1.0, 1.0, 1.0, 1.0, 1.0, 1.0, 1.0, 1.0, 1.0, 1.0, 1.0, 1.0, 1.0, 1.0, 1.0, 1.0, 1.0, 1.0, 1.0, 1.0, 1.0, 1.0, 1.0, 1.0, 1.0, 1.0, 1.0, 1.0, 1.0, 1.0, 1.0, 1.0, 1.0, 1.0, 1.0, 1.0, 1.0, 1.0, 1.0, 1.0, 1.0, 1.0, 1.0, 1.0, 1.0, 1.0, 1.0, 1.0, 1.0, 1.0, 1.0, 1.0, 1.0, 1.0, 1.0, 1.0, 1.0, 1.0, 1.0, 1.0, 1.0, 1.0, 1.0, 1.0, 1.0, 1.0, 1.0, 1.0, 1.0, 1.0, 1.0, 1.0, 1.0, 1.0, 1.0, 1.0, 1.0, 1.0, 1.0, 1.0, 1.0, 1.0, 1.0, 1.0, 1.0, 1.0, 1.0, 1.0, 1.0, 1.0, 1.0, 1.0, 1.0, 1.0, 1.0, 1.0, 1.0, 1.0, 1.0, 1.0, 1.0, 1.0, 1.0, 1.0, 1.0, 1.0, 1.0, 1.0, 1.0, 1.0, 1.0, 1.0, 1.0, 1.0, 1.0, 1.0, 1.0, 1.0, 1.0, 1.0, 1.0, 1.0, 1.0, 1.0, 1.0, 1.0, 1.0, 1.0, 1.0, 1.0, 1.0, 1.0, 1.0, 1.0, 1.0, 1.0, 1.0, 1.0, 1.0, 1.0, 1.0, 1.0, 1.0, 1.0, 1.0, 1.0, 1.0, 1.0, 1.0, 1.0, 1.0, 1.0, 1.0, 1.0, 1.0, 1.0, 1.0, 1.0, 1.0, 1.0, 1.0, 1.0, 1.0, 1.0, 1.0, 1.0, 1.0, 1.0, 1.0, 1.0, 1.0, 1.0, 1.0, 1.0, 1.0, 1.0, 1.0, 1.0, 1.0, 1.0, 1.0, 1.0, 1.0, 1.0, 1.0, 1.0, 1.0, 1.0, 1.0, 1.0, 1.0, 1.0, 1.0, 1.0, 1.0, 1.0, 1.0, 1.0, 1.0, 1.0, 1.0, 1.0, 1.0, 1.0, 1.0, 1.0, 1.0, 1.0, 1.0, 1.0, 1.0, 1.0, 1.0, 1.0, 1.0, 1.0, 1.0, 1.0, 1.0, 1.0, 1.0, 1.0, 1.0, 1.0, 1.0, 1.0, 1.0, 1.0, 1.0, 1.0, 1.0, 1.0, 1.0, 1.0, 1.0, 1.0, 1.0, 1.0, 1.0, 1.0, 1.0, 1.0, 1.0, 1.0, 1.0, 1.0, 1.0, 1.0, 1.0, 1.0, 1.0, 1.0, 1.0, 1.0, 1.0, 1.0, 1.0, 1.0, 1.0, 1.0, 1.0, 1.0, 1.0, 1.0, 1.0, 1.0, 1.0, 1.0, 1.0, 1.0, 1.0, 1.0, 1.0, 1.0, 1.0, 1.0, 1.0, 1.0, 1.0, 1.0, 1.0, 1.0, 1.0, 1.0, 1.0, 1.0, 1.0, 1.0, 1.0, 1.0, 1.0, 1.0, 1.0, 1.0, 1.0, 1.0, 1.0, 1.0, 1.0, 1.0, 1.0, 1.0, 1.0, 1.0, 1.0, 1.0, 1.0, 1.0, 1.0, 1.0, 1.0, 1.0, 1.0, 1.0, 1.0, 1.0, 1.0, 1.0, 1.0, 1.0, 1.0, 1.0, 1.0, 1.0, 1.0, 1.0, 1.0, 1.0, 1.0, 1.0, 1.0, 1.0, 1.0, 1.0, 1.0, 1.0, 1.0, 1.0, 1.0, 1.0, 1.0, 1.0, 1.0, 1.0, 1.0, 1.0, 1.0, 1.0, 1.0, 1.0, 1.0, 1.0, 1.0, 1.0, 1.0, 1.0, 1.0, 1.0, 1.0, 1.0, 1.0, 1.0, 1.0, 1.0, 1.0, 1.0, 1.0, 1.0, 1.0, 1.0, 1.0, 1.0, 1.0, 1.0, 1.0, 1.0, 1.0, 1.0, 1.0, 1.0, 1.0, 1.0, 1.0, 1.0, 1.0, 1.0, 1.0, 1.0, 1.0, 1.0, 1.0, 1.0, 1.0, 1.0, 1.0, 1.0, 1.0, 1.0, 1.0, 1.0, 1.0, 1.0, 1.0, 1.0, 1.0, 1.0, 1.0, 1.0, 1.0, 1.0, 1.0, 1.0, 1.0, 1.0, 1.0, 1.0, 1.0, 1.0, 1.0, 1.0, 1.0, 1.0, 1.0, 1.0, 1.0, 1.0, 1.0, 1.0, 1.0, 1.0, 1.0, 1.0, 1.0, 1.0, 1.0, 1.0, 1.0, 1.0, 1.0, 1.0, 1.0, 1.0, 1.0, 1.0, 1.0, 1.0, 1.0, 1.0, 1.0, 1.0, 1.0, 1.0, 1.0, 1.0, 1.0, 1.0, 1.0, 1.0, 1.0, 1.0, 1.0, 1.0, 1.0, 1.0, 1.0, 1.0, 1.0, 1.0, 1.0, 1.0, 1.0, 1.0, 1.0, 1.0, 1.0, 1.0, 1.0, 1.0, 1.0, 1.0, 1.0, 1.0, 1.0, 1.0, 1.0, 1.0, 1.0, 1.0, 1.0, 1.0, 1.0, 1.0, 1.0, 1.0, 1.0, 1.0, 1.0, 1.0, 1.0, 1.0, 1.0, 1.0, 1.0, 1.0, 1.0, 1.0, 1.0, 1.0, 1.0, 1.0, 1.0, 1.0, 1.0, 1.0, 1.0, 1.0, 1.0, 1.0, 1.0, 1.0, 1.0, 1.0, 1.0, 1.0, 1.0, 1.0, 1.0, 1.0, 1.0, 1.0, 1.0, 1.0, 1.0, 1.0, 1.0, 1.0, 1.0, 1.0, 1.0, 1.0, 1.0, 1.0, 1.0, 1.0, 1.0, 1.0, 1.0, 1.0, 1.0, 1.0, 1.0, 1.0, 1.0, 1.0, 1.0, 1.0, 1.0, 1.0, 1.0, 1.0, 1.0, 1.0, 1.0, 1.0, 1.0, 1.0, 1.0, 1.0, 1.0, 1.0, 1.0, 1.0, 1.0, 1.0, 1.0, 1.0, 1.0, 1.0, 1.0, 1.0, 1.0, 1.0, 1.0, 1.0, 1.0, 1.0, 1.0, 1.0, 1.0, 1.0, 1.0, 1.0, 1.0, 1.0, 1.0, 1.0, 1.0, 1.0, 1.0, 1.0, 1.0, 1.0, 1.0, 1.0, 1.0, 1.0, 1.0, 1.0, 1.0, 1.0, 1.0, 1.0, 1.0, 1.0, 1.0, 1.0, 1.0, 1.0, 1.0, 1.0, 1.0, 1.0, 1.0, 1.0, 1.0, 1.0, 1.0, 1.0, 1.0, 1.0, 1.0, 1.0, 1.0, 1.0, 1.0, 1.0, 1.0, 1.0, 1.0, 1.0, 1.0, 1.0, 1.0, 1.0, 1.0, 1.0, 1.0, 1.0, 1.0, 1.0, 1.0, 1.0, 1.0, 1.0, 1.0, 1.0, 1.0, 1.0, 1.0, 1.0, 1.0, 1.0, 1.0, 1.0, 1.0, 1.0, 1.0, 1.0, 1.0, 1.0, 1.0, 1.0, 1.0, 1.0, 1.0, 1.0, 1.0, 1.0, 1.0, 1.0, 1.0, 1.0, 1.0, 1.0, 1.0, 1.0, 1.0, 1.0, 1.0, 1.0, 1.0, 1.0, 1.0, 1.0, 1.0, 1.0, 1.0, 1.0, 1.0, 1.0, 1.0, 1.0, 1.0, 1.0, 1.0, 1.0, 1.0, 1.0, 1.0, 1.0, 1.0, 1.0, 1.0, 1.0, 1.0, 1.0, 1.0, 1.0, 1.0, 1.0, 1.0, 1.0, 1.0, 1.0, 1.0, 1.0, 1.0, 1.0, 1.0, 1.0, 1.0, 1.0, 1.0, 1.0, 1.0, 1.0, 1.0, 1.0, 1.0, 1.0, 1.0, 1.0, 1.0, 1.0, 1.0, 1.0, 1.0, 1.0, 1.0, 1.0, 1.0, 1.0, 1.0, 1.0, 1.0, 1.0, 1.0, 1.0, 1.0, 1.0, 1.0, 1.0, 1.0, 1.0, 1.0, 1.0, 1.0, 1.0, 1.0, 1.0, 1.0, 1.0, 1.0, 1.0, 1.0, 1.0, 1.0, 1.0, 1.0, 1.0, 1.0, 1.0, 1.0, 1.0, 1.0, 1.0, 1.0, 1.0, 1.0, 1.0, 1.0, 1.0, 1.0, 1.0, 1.0, 1.0, 1.0, 1.0, 1.0, 1.0, 1.0, 1.0, 1.0, 1.0, 1.0, 1.0, 1.0, 1.0, 1.0, 1.0, 1.0, 1.0, 1.0, 1.0, 1.0, 1.0, 1.0, 1.0, 1.0, 1.0, 1.0, 1.0, 1.0, 1.0, 1.0, 1.0, 1.0, 1.0, 1.0, 1.0, 1.0, 1.0, 1.0, 1.0, 1.0, 1.0, 1.0, 1.0, 1.0, 1.0, 1.0, 1.0, 1.0, 1.0, 1.0, 1.0, 1.0, 1.0, 1.0, 1.0, 1.0, 1.0, 1.0, 1.0, 1.0, 1.0, 1.0, 1.0, 1.0, 1.0, 1.0, 1.0, 1.0, 1.0, 1.0, 1.0, 1.0, 1.0, 1.0, 1.0, 1.0, 1.0, 1.0, 1.0, 1.0, 1.0, 1.0, 1.0, 1.0, 1.0, 1.0, 1.0, 1.0, 1.0, 1.0, 1.0, 1.0, 1.0, 1.0, 1.0, 1.0, 1.0, 1.0, 1.0, 1.0, 1.0, 1.0, 1.0, 1.0, 1.0, 1.0, 1.0, 1.0, 1.0, 1.0, 1.0, 1.0, 1.0, 1.0, 1.0, 1.0, 1.0, 1.0, 1.0, 1.0, 1.0, 1.0, 1.0, 1.0, 1.0, 1.0, 1.0, 1.0, 1.0, 1.0, 1.0, 1.0, 1.0, 1.0, 1.0, 1.0, 1.0, 1.0, 1.0, 1.0, 1.0, 1.0, 1.0, 1.0, 1.0, 1.0, 1.0, 1.0, 1.0, 1.0, 1.0, 1.0, 1.0, 1.0, 1.0, 1.0, 1.0, 1.0, 1.0, 1.0, 1.0, 1.0, 1.0, 1.0, 1.0, 1.0, 1.0, 1.0, 1.0, 1.0, 1.0, 1.0, 1.0, 1.0, 1.0, 1.0, 1.0, 1.0, 1.0, 1.0, 1.0, 1.0, 1.0, 1.0, 1.0, 1.0, 1.0, 1.0, 1.0, 1.0, 1.0, 1.0, 1.0, 1.0, 1.0, 1.0, 1.0, 1.0, 1.0, 1.0, 1.0, 1.0, 1.0, 1.0, 1.0, 1.0, 1.0, 1.0, 1.0, 1.0, 1.0, 1.0, 1.0, 1.0, 1.0, 1.0, 1.0, 1.0, 1.0, 1.0, 1.0, 1.0, 1.0, 1.0, 1.0, 1.0, 1.0, 1.0, 1.0, 1.0, 1.0, 1.0, 1.0, 1.0, 1.0, 1.0, 1.0, 1.0, 1.0, 1.0, 1.0, 1.0, 1.0, 1.0, 1.0, 1.0, 1.0, 1.0, 1.0, 1.0, 1.0, 1.0, 1.0, 1.0, 1.0, 1.0, 1.0, 1.0, 1.0, 1.0, 1.0, 1.0, 1.0, 1.0, 1.0, 1.0, 1.0, 1.0, 1.0, 1.0, 1.0, 1.0, 1.0, 1.0, 1.0, 1.0, 1.0, 1.0, 1.0, 1.0, 1.0, 1.0, 1.0, 1.0, 1.0, 1.0, 1.0, 1.0, 1.0, 1.0, 1.0, 1.0, 1.0, 1.0, 1.0, 1.0, 1.0, 1.0, 1.0, 1.0, 1.0, 1.0, 1.0, 1.0, 1.0, 1.0, 1.0, 1.0, 1.0, 1.0, 1.0, 1.0, 1.0, 1.0, 1.0, 1.0, 1.0, 1.0, 1.0, 1.0, 1.0, 1.0, 1.0, 1.0, 1.0, 1.0, 1.0, 1.0, 1.0, 1.0, 1.0, 1.0, 1.0, 1.0, 1.0, 1.0, 1.0, 1.0, 1.0, 1.0, 1.0, 1.0, 1.0, 1.0, 1.0, 1.0, 1.0, 1.0, 1.0, 1.0, 1.0, 1.0, 1.0, 1.0, 1.0, 1.0, 1.0, 1.0, 1.0, 1.0, 1.0, 1.0, 1.0, 1.0, 1.0, 1.0, 1.0, 1.0, 1.0, 1.0, 1.0, 1.0, 1.0, 1.0, 1.0, 1.0, 1.0, 1.0, 1.0, 1.0, 1.0, 1.0, 1.0, 1.0, 1.0, 1.0, 1.0, 1.0, 1.0, 1.0, 1.0, 1.0, 1.0, 1.0, 1.0, 1.0, 1.0, 1.0, 1.0, 1.0, 1.0, 1.0, 1.0, 1.0, 1.0, 1.0, 1.0, 1.0, 1.0, 1.0, 1.0, 1.0, 1.0, 1.0, 1.0, 1.0, 1.0, 1.0, 1.0, 1.0, 1.0, 1.0, 1.0, 1.0, 1.0, 1.0, 1.0, 1.0, 1.0, 1.0, 1.0, 1.0, 1.0, 1.0, 1.0, 1.0, 1.0, 1.0, 1.0, 1.0, 1.0, 1.0, 1.0, 1.0, 1.0, 1.0, 1.0, 1.0, 1.0, 1.0, 1.0, 1.0, 1.0, 1.0, 1.0, 1.0, 1.0, 1.0, 1.0, 1.0, 1.0, 1.0, 1.0, 1.0, 1.0, 1.0, 1.0, 1.0, 1.0, 1.0, 1.0, 1.0, 1.0, 1.0, 1.0, 1.0, 1.0, 1.0, 1.0, 1.0, 1.0, 1.0, 1.0, 1.0, 1.0, 1.0, 1.0, 1.0, 1.0, 1.0, 1.0, 1.0, 1.0, 1.0, 1.0, 1.0, 1.0, 1.0, 1.0, 1.0, 1.0, 1.0, 1.0, 1.0, 1.0, 1.0, 1.0, 1.0, 1.0, 1.0, 1.0, 1.0, 1.0, 1.0, 1.0, 1.0, 1.0, 1.0, 1.0, 1.0, 1.0, 1.0, 1.0, 1.0, 1.0, 1.0, 1.0, 1.0, 1.0, 1.0, 1.0, 1.0, 1.0, 1.0, 1.0, 1.0, 1.0, 1.0, 1.0, 1.0, 1.0, 1.0, 1.0, 1.0, 1.0, 1.0, 1.0, 1.0, 1.0, 1.0, 1.0, 1.0, 1.0, 1.0, 1.0, 1.0, 1.0, 1.0, 1.0, 1.0, 1.0, 1.0, 1.0, 1.0, 1.0, 1.0, 1.0, 1.0, 1.0, 1.0, 1.0, 1.0, 1.0, 1.0, 1.0, 1.0, 1.0, 1.0, 1.0, 1.0, 1.0, 1.0, 1.0, 1.0, 1.0, 1.0, 1.0, 1.0, 1.0, 1.0, 1.0, 1.0, 1.0, 1.0, 1.0, 1.0, 1.0, 1.0, 1.0, 1.0, 1.0, 1.0, 1.0, 1.0, 1.0, 1.0, 1.0, 1.0, 1.0, 1.0, 1.0, 1.0, 1.0, 1.0, 1.0, 1.0, 1.0, 1.0, 1.0, 1.0, 1.0, 1.0, 1.0, 1.0, 1.0, 1.0, 1.0, 1.0, 1.0, 1.0, 1.0, 1.0, 1.0, 1.0, 1.0, 1.0, 1.0, 1.0, 1.0, 1.0, 1.0, 1.0, 1.0, 1.0, 1.0, 1.0, 1.0, 1.0, 1.0, 1.0, 1.0, 1.0, 1.0, 1.0, 1.0, 1.0, 1.0, 1.0, 1.0, 1.0, 1.0, 1.0, 1.0, 1.0, 1.0, 1.0, 1.0, 1.0, 1.0, 1.0, 1.0, 1.0, 1.0, 1.0, 1.0, 1.0, 1.0, 1.0, 1.0, 1.0, 1.0, 1.0, 1.0, 1.0, 1.0, 1.0, 1.0, 1.0, 1.0, 1.0, 1.0, 1.0, 1.0, 1.0, 1.0, 1.0, 1.0, 1.0, 1.0, 1.0, 1.0, 1.0, 1.0, 1.0, 1.0, 1.0, 1.0, 1.0, 1.0, 1.0, 1.0, 1.0, 1.0, 1.0, 1.0, 1.0, 1.0, 1.0, 1.0, 1.0, 1.0, 1.0, 1.0, 1.0, 1.0, 1.0, 1.0, 1.0, 1.0, 1.0, 1.0, 1.0, 1.0, 1.0, 1.0, 1.0, 1.0, 1.0, 1.0, 1.0, 1.0, 1.0, 1.0, 1.0, 1.0, 1.0, 1.0, 1.0, 1.0, 1.0, 1.0, 1.0, 1.0, 1.0, 1.0, 1.0, 1.0, 1.0, 1.0, 1.0, 1.0, 1.0, 1.0, 1.0, 1.0, 1.0, 1.0, 1.0, 1.0, 1.0, 1.0, 1.0, 1.0, 1.0, 1.0, 1.0, 1.0, 1.0, 1.0, 1.0, 1.0, 1.0, 1.0, 1.0, 1.0, 1.0, 1.0, 1.0, 1.0, 1.0, 1.0, 1.0, 1.0, 1.0, 1.0, 1.0, 1.0, 1.0, 1.0, 1.0, 1.0, 1.0, 1.0, 1.0, 1.0, 1.0, 1.0, 1.0, 1.0, 1.0, 1.0, 1.0, 1.0, 1.0, 1.0, 1.0, 1.0, 1.0, 1.0, 1.0, 1.0, 1.0, 1.0, 1.0, 1.0, 1.0, 1.0, 1.0, 1.0, 1.0, 1.0, 1.0, 1.0, 1.0, 1.0, 1.0, 1.0, 1.0, 1.0, 1.0, 1.0, 1.0, 1.0, 1.0, 1.0, 1.0, 1.0, 1.0, 1.0, 1.0, 1.0, 1.0, 1.0, 1.0, 1.0, 1.0, 1.0, 1.0, 1.0, 1.0, 1.0, 1.0, 1.0, 1.0, 1.0, 1.0, 1.0, 1.0, 1.0, 1.0, 1.0, 1.0, 1.0, 1.0, 1.0, 1.0, 1.0, 1.0, 1.0, 1.0, 1.0, 1.0, 1.0, 1.0, 1.0, 1.0, 1.0, 1.0, 1.0, 1.0, 1.0, 1.0, 1.0, 1.0, 1.0, 1.0, 1.0, 1.0, 1.0, 1.0, 1.0, 1.0, 1.0, 1.0, 1.0, 1.0, 1.0, 1.0, 1.0, 1.0, 1.0, 1.0, 1.0, 1.0, 1.0, 1.0, 1.0, 1.0, 1.0, 1.0, 1.0, 1.0, 1.0, 1.0, 1.0, 1.0, 1.0, 1.0, 1.0, 1.0, 1.0, 1.0, 1.0, 1.0, 1.0, 1.0, 1.0, 1.0, 1.0, 1.0, 1.0, 1.0, 1.0, 1.0, 1.0, 1.0, 1.0, 1.0, 1.0, 1.0, 1.0, 1.0, 1.0, 1.0, 1.0, 1.0, 1.0, 1.0, 1.0, 1.0, 1.0, 1.0, 1.0, 1.0, 1.0, 1.0, 1.0, 1.0, 1.0, 1.0, 1.0, 1.0, 1.0, 1.0, 1.0, 1.0, 1.0, 1.0, 1.0, 1.0, 1.0, 1.0, 1.0, 1.0, 1.0, 1.0, 1.0, 1.0, 1.0, 1.0, 1.0, 1.0, 1.0, 1.0, 1.0, 1.0, 1.0, 1.0, 1.0, 1.0, 1.0, 1.0, 1.0, 1.0, 1.0, 1.0, 1.0, 1.0, 1.0, 1.0, 1.0, 1.0, 1.0, 1.0, 1.0, 1.0, 1.0, 1.0, 1.0, 1.0, 1.0, 1.0, 1.0, 1.0, 1.0, 1.0, 1.0, 1.0, 1.0, 1.0, 1.0, 1.0, 1.0, 1.0, 1.0, 1.0, 1.0, 1.0, 1.0, 1.0, 1.0, 1.0, 1.0, 1.0, 1.0, 1.0, 1.0, 1.0, 1.0, 1.0, 1.0, 1.0, 1.0, 1.0, 1.0, 1.0, 1.0, 1.0, 1.0, 1.0, 1.0, 1.0, 1.0, 1.0, 1.0, 1.0, 1.0, 1.0, 1.0, 1.0, 1.0, 1.0, 1.0, 1.0, 1.0, 1.0, 1.0, 1.0, 1.0, 1.0, 1.0, 1.0, 1.0, 1.0, 1.0, 1.0, 1.0, 1.0, 1.0, 1.0, 1.0, 1.0, 1.0, 1.0, 1.0, 1.0, 1.0, 1.0, 1.0, 1.0, 1.0, 1.0, 1.0, 1.0, 1.0, 1.0, 1.0, 1.0, 1.0, 1.0, 1.0, 1.0, 1.0, 1.0, 1.0, 1.0, 1.0, 1.0, 1.0, 1.0, 1.0, 1.0, 1.0, 1.0, 1.0, 1.0, 1.0, 1.0, 1.0, 1.0, 1.0, 1.0, 1.0, 1.0, 1.0, 1.0, 1.0, 1.0, 1.0, 1.0, 1.0, 1.0, 1.0, 1.0, 1.0, 1.0, 1.0, 1.0, 1.0, 1.0, 1.0, 1.0, 1.0, 1.0, 1.0, 1.0, 1.0, 1.0, 1.0, 1.0, 1.0, 1.0, 1.0, 1.0, 1.0, 1.0, 1.0, 1.0, 1.0, 1.0, 1.0, 1.0, 1.0, 1.0, 1.0, 1.0, 1.0, 1.0, 1.0, 1.0, 1.0, 1.0, 1.0, 1.0, 1.0, 1.0, 1.0, 1.0, 1.0, 1.0, 1.0, 1.0, 1.0, 1.0, 1.0, 1.0, 1.0, 1.0, 1.0, 1.0, 1.0, 1.0, 1.0, 1.0, 1.0, 1.0, 1.0, 1.0, 1.0, 1.0, 1.0, 1.0, 1.0, 1.0, 1.0, 1.0, 1.0, 1.0, 1.0, 1.0, 1.0, 1.0, 1.0, 1.0, 1.0, 1.0, 1.0, 1.0, 1.0, 1.0, 1.0, 1.0, 1.0, 1.0, 1.0, 1.0, 1.0, 1.0, 1.0, 1.0, 1.0, 1.0, 1.0, 1.0, 1.0, 1.0, 1.0, 1.0, 1.0, 1.0, 1.0, 1.0, 1.0, 1.0, 1.0, 1.0, 1.0, 1.0, 1.0, 1.0, 1.0, 1.0, 1.0, 1.0, 1.0, 1.0, 1.0, 1.0, 1.0, 1.0, 1.0, 1.0, 1.0, 1.0, 1.0, 1.0, 1.0, 1.0, 1.0, 1.0, 1.0, 1.0, 1.0, 1.0, 1.0, 1.0, 1.0, 1.0, 1.0, 1.0, 1.0, 1.0, 1.0, 1.0, 1.0, 1.0, 1.0, 1.0, 1.0, 1.0, 1.0, 1.0, 1.0, 1.0, 1.0, 1.0, 1.0, 1.0, 1.0, 1.0, 1.0, 1.0, 1.0, 1.0, 1.0, 1.0, 1.0, 1.0, 1.0, 1.0, 1.0, 1.0, 1.0, 1.0, 1.0, 1.0, 1.0, 1.0, 1.0, 1.0, 1.0, 1.0, 1.0, 1.0, 1.0, 1.0, 1.0, 1.0, 1.0, 1.0, 1.0, 1.0, 1.0, 1.0, 1.0, 1.0, 1.0, 1.0, 1.0, 1.0, 1.0, 1.0, 1.0, 1.0, 1.0, 1.0, 1.0, 1.0, 1.0, 1.0, 1.0, 1.0, 1.0, 1.0, 1.0, 1.0, 1.0, 1.0, 1.0, 1.0, 1.0, 1.0, 1.0, 1.0, 1.0, 1.0, 1.0, 1.0, 1.0, 1.0, 1.0, 1.0, 1.0, 1.0, 1.0, 1.0, 1.0, 1.0, 1.0, 1.0, 1.0, 1.0, 1.0, 1.0, 1.0, 1.0, 1.0, 1.0, 1.0, 1.0, 1.0, 1.0, 1.0, 1.0, 1.0, 1.0, 1.0, 1.0, 1.0, 1.0, 1.0, 1.0, 1.0, 1.0, 1.0, 1.0, 1.0, 1.0, 1.0, 1.0, 1.0, 1.0, 1.0, 1.0, 1.0, 1.0, 1.0, 1.0, 1.0, 1.0, 1.0, 1.0, 1.0, 1.0, 1.0, 1.0, 1.0, 1.0, 1.0, 1.0, 1.0, 1.0, 1.0, 1.0, 1.0, 1.0, 1.0, 1.0, 1.0, 1.0, 1.0, 1.0, 1.0, 1.0, 1.0, 1.0, 1.0, 1.0, 1.0, 1.0, 1.0, 1.0, 1.0, 1.0, 1.0, 1.0, 1.0, 1.0, 1.0, 1.0, 1.0, 1.0, 1.0, 1.0, 1.0, 1.0, 1.0, 1.0, 1.0, 1.0, 1.0, 1.0, 1.0, 1.0, 1.0, 1.0, 1.0, 1.0, 1.0, 1.0, 1.0, 1.0, 1.0, 1.0, 1.0, 1.0, 1.0, 1.0, 1.0, 1.0, 1.0, 1.0, 1.0, 1.0, 1.0, 1.0, 1.0, 1.0, 1.0, 1.0, 1.0, 1.0, 1.0, 1.0, 1.0, 1.0, 1.0, 1.0, 1.0, 1.0, 1.0, 1.0, 1.0, 1.0, 1.0, 1.0, 1.0, 1.0, 1.0, 1.0, 1.0, 1.0, 1.0, 1.0, 1.0, 1.0, 1.0, 1.0, 1.0, 1.0, 1.0, 1.0, 1.0, 1.0, 1.0, 1.0, 1.0, 1.0, 1.0, 1.0, 1.0, 1.0, 1.0, 1.0, 1.0, 1.0, 1.0, 1.0, 1.0, 1.0, 1.0, 1.0, 1.0, 1.0, 1.0, 1.0, 1.0, 1.0, 1.0, 1.0, 1.0, 1.0, 1.0, 1.0, 1.0, 1.0, 1.0, 1.0, 1.0, 1.0, 1.0, 1.0, 1.0, 1.0, 1.0, 1.0, 1.0, 1.0, 1.0, 1.0, 1.0, 1.0, 1.0, 1.0, 1.0, 1.0, 1.0, 1.0, 1.0, 1.0, 1.0, 1.0, 1.0, 1.0, 1.0, 1.0, 1.0, 1.0, 1.0, 1.0, 1.0, 1.0, 1.0, 1.0, 1.0, 1.0, 1.0, 1.0, 1.0, 1.0, 1.0, 1.0, 1.0, 1.0, 1.0, 1.0, 1.0, 1.0, 1.0, 1.0, 1.0, 1.0, 1.0, 1.0, 1.0, 1.0, 1.0, 1.0, 1.0, 1.0, 1.0, 1.0, 1.0, 1.0, 1.0, 1.0, 1.0, 1.0, 1.0, 1.0, 1.0, 1.0, 1.0, 1.0, 1.0, 1.0, 1.0, 1.0, 1.0, 1.0, 1.0, 1.0, 1.0, 1.0, 1.0, 1.0, 1.0, 1.0, 1.0, 1.0, 1.0, 1.0, 1.0, 1.0, 1.0, 1.0, 1.0, 1.0, 1.0, 1.0, 1.0, 1.0, 1.0, 1.0, 1.0, 1.0, 1.0, 1.0, 1.0, 1.0, 1.0, 1.0, 1.0, 1.0, 1.0, 1.0, 1.0, 1.0, 1.0, 1.0, 1.0, 1.0, 1.0, 1.0, 1.0, 1.0, 1.0, 1.0, 1.0, 1.0, 1.0, 1.0, 1.0, 1.0, 1.0, 1.0, 1.0, 1.0, 1.0, 1.0, 1.0, 1.0, 1.0, 1.0, 1.0, 1.0, 1.0, 1.0, 1.0, 1.0, 1.0, 1.0, 1.0, 1.0, 1.0, 1.0, 1.0, 1.0, 1.0, 1.0, 1.0, 1.0, 1.0, 1.0, 1.0, 1.0, 1.0, 1.0, 1.0, 1.0, 1.0, 1.0, 1.0, 1.0, 1.0, 1.0, 1.0, 1.0, 1.0, 1.0, 1.0, 1.0, 1.0, 1.0, 1.0, 1.0, 1.0, 1.0, 1.0, 1.0, 1.0, 1.0, 1.0, 1.0, 1.0, 1.0, 1.0, 1.0, 1.0, 1.0, 1.0, 1.0, 1.0, 1.0, 1.0, 1.0, 1.0, 1.0, 1.0, 1.0, 1.0, 1.0, 1.0, 1.0, 1.0, 1.0, 1.0, 1.0, 1.0, 1.0, 1.0, 1.0, 1.0, 1.0, 1.0, 1.0, 1.0, 1.0, 1.0, 1.0, 1.0, 1.0, 1.0, 1.0, 1.0, 1.0, 1.0, 1.0, 1.0, 1.0, 1.0, 1.0, 1.0, 1.0, 1.0, 1.0, 1.0, 1.0, 1.0, 1.0, 1.0, 1.0, 1.0, 1.0, 1.0, 1.0, 1.0, 1.0, 1.0, 1.0, 1.0, 1.0, 1.0, 1.0, 1.0, 1.0, 1.0, 1.0, 1.0, 1.0, 1.0, 1.0, 1.0, 1.0, 1.0, 1.0, 1.0, 1.0, 1.0, 1.0, 1.0, 1.0, 1.0, 1.0, 1.0, 1.0, 1.0, 1.0, 1.0, 1.0, 1.0, 1.0, 1.0, 1.0, 1.0, 1.0, 1.0, 1.0, 1.0, 1.0, 1.0, 1.0, 1.0, 1.0, 1.0, 1.0, 1.0, 1.0, 1.0, 1.0, 1.0, 1.0, 1.0, 1.0, 1.0, 1.0, 1.0, 1.0, 1.0, 1.0, 1.0, 1.0, 1.0, 1.0, 1.0, 1.0, 1.0, 1.0, 1.0, 1.0, 1.0, 1.0, 1.0, 1.0, 1.0, 1.0, 1.0, 1.0, 1.0, 1.0, 1.0, 1.0, 1.0, 1.0, 1.0, 1.0, 1.0, 1.0, 1.0, 1.0, 1.0, 1.0, 1.0, 1.0, 1.0, 1.0, 1.0, 1.0, 1.0, 1.0, 1.0, 1.0, 1.0, 1.0, 1.0, 1.0, 1.0, 1.0, 1.0, 1.0, 1.0, 1.0, 1.0, 1.0, 1.0, 1.0, 1.0, 1.0, 1.0, 1.0, 1.0, 1.0, 1.0, 1.0, 1.0, 1.0, 1.0, 1.0, 1.0, 1.0, 1.0, 1.0, 1.0, 1.0, 1.0, 1.0, 1.0, 1.0, 1.0, 1.0, 1.0, 1.0, 1.0, 1.0, 1.0, 1.0, 1.0, 1.0, 1.0, 1.0, 1.0, 1.0, 1.0, 1.0, 1.0, 1.0, 1.0, 1.0, 1.0, 1.0, 1.0, 1.0, 1.0, 1.0, 1.0, 1.0, 1.0, 1.0, 1.0, 1.0, 1.0, 1.0, 1.0, 1.0, 1.0, 1.0, 1.0, 1.0, 1.0, 1.0, 1.0, 1.0, 1.0, 1.0, 1.0, 1.0, 1.0, 1.0, 1.0, 1.0, 1.0, 1.0, 1.0, 1.0, 1.0, 1.0, 1.0, 1.0, 1.0, 1.0, 1.0, 1.0, 1.0, 1.0, 1.0, 1.0, 1.0, 1.0, 1.0, 1.0, 1.0, 1.0, 1.0, 1.0, 1.0, 1.0, 1.0, 1.0, 1.0, 1.0, 1.0, 1.0, 1.0, 1.0, 1.0, 1.0, 1.0, 1.0, 1.0, 1.0, 1.0, 1.0, 1.0, 1.0, 1.0, 1.0, 1.0, 1.0, 1.0, 1.0, 1.0, 1.0, 1.0, 1.0, 1.0, 1.0, 1.0, 1.0, 1.0, 1.0, 1.0, 1.0, 1.0, 1.0, 1.0, 1.0, 1.0, 1.0, 1.0, 1.0, 1.0, 1.0, 1.0, 1.0, 1.0, 1.0, 1.0, 1.0, 1.0, 1.0, 1.0, 1.0, 1.0, 1.0, 1.0, 1.0, 1.0, 1.0, 1.0, 1.0, 1.0, 1.0, 1.0, 1.0, 1.0, 1.0, 1.0, 1.0, 1.0, 1.0, 1.0, 1.0, 1.0, 1.0, 1.0, 1.0, 1.0, 1.0, 1.0, 1.0, 1.0, 1.0, 1.0, 1.0, 1.0, 1.0, 1.0, 1.0, 1.0, 1.0, 1.0, 1.0, 1.0, 1.0, 1.0, 1.0, 1.0, 1.0, 1.0, 1.0, 1.0, 1.0, 1.0, 1.0, 1.0, 1.0, 1.0, 1.0, 1.0, 1.0, 1.0, 1.0, 1.0, 1.0, 1.0, 1.0, 1.0, 1.0, 1.0, 1.0, 1.0, 1.0, 1.0, 1.0, 1.0, 1.0, 1.0, 1.0, 1.0, 1.0, 1.0, 1.0, 1.0, 1.0, 1.0, 1.0, 1.0, 1.0, 1.0, 1.0, 1.0, 1.0, 1.0, 1.0, 1.0, 1.0, 1.0, 1.0, 1.0, 1.0, 1.0, 1.0, 1.0, 1.0, 1.0, 1.0, 1.0, 1.0, 1.0, 1.0, 1.0, 1.0, 1.0, 1.0, 1.0, 1.0, 1.0, 1.0, 1.0, 1.0, 1.0, 1.0, 1.0, 1.0, 1.0, 1.0, 1.0, 1.0, 1.0, 1.0, 1.0, 1.0, 1.0, 1.0, 1.0, 1.0, 1.0, 1.0, 1.0, 1.0, 1.0, 1.0, 1.0, 1.0, 1.0, 1.0, 1.0, 1.0, 1.0, 1.0, 1.0, 1.0, 1.0, 1.0, 1.0, 1.0, 1.0, 1.0, 1.0, 1.0, 1.0, 1.0, 1.0, 1.0, 1.0, 1.0, 1.0, 1.0, 1.0, 1.0, 1.0, 1.0, 1.0, 1.0, 1.0, 1.0, 1.0, 1.0, 1.0, 1.0, 1.0, 1.0, 1.0, 1.0, 1.0, 1.0, 1.0, 1.0, 1.0, 1.0, 1.0, 1.0, 1.0, 1.0, 1.0, 1.0, 1.0, 1.0, 1.0, 1.0, 1.0, 1.0, 1.0, 1.0, 1.0, 1.0, 1.0, 1.0, 1.0, 1.0, 1.0, 1.0, 1.0, 1.0, 1.0, 1.0, 1.0, 1.0, 1.0, 1.0, 1.0, 1.0, 1.0, 1.0, 1.0, 1.0, 1.0, 1.0, 1.0, 1.0, 1.0, 1.0, 1.0, 1.0, 1.0, 1.0, 1.0, 1.0, 1.0, 1.0, 1.0, 1.0, 1.0, 1.0, 1.0, 1.0, 1.0, 1.0, 1.0, 1.0, 1.0, 1.0, 1.0, 1.0, 1.0, 1.0, 1.0, 1.0, 1.0, 1.0, 1.0, 1.0, 1.0, 1.0, 1.0, 1.0, 1.0, 1.0, 1.0, 1.0, 1.0, 1.0, 1.0, 1.0, 1.0, 1.0, 1.0, 1.0, 1.0, 1.0, 1.0, 1.0, 1.0, 1.0, 1.0, 1.0, 1.0, 1.0, 1.0, 1.0, 1.0, 1.0, 1.0, 1.0, 1.0, 1.0, 1.0, 1.0, 1.0, 1.0, 1.0, 1.0, 1.0, 1.0, 1.0, 1.0, 1.0, 1.0, 1.0, 1.0, 1.0, 1.0, 1.0, 1.0, 1.0, 1.0, 1.0, 1.0, 1.0, 1.0, 1.0, 1.0, 1.0, 1.0, 1.0, 1.0, 1.0, 1.0, 1.0, 1.0, 1.0, 1.0, 1.0, 1.0, 1.0, 1.0, 1.0, 1.0, 1.0, 1.0, 1.0, 1.0, 1.0, 1.0, 1.0, 1.0, 1.0, 1.0, 1.0, 1.0, 1.0, 1.0, 1.0, 1.0, 1.0, 1.0, 1.0, 1.0, 1.0, 1.0, 1.0, 1.0, 1.0, 1.0, 1.0, 1.0, 1.0, 1.0, 1.0, 1.0, 1.0, 1.0, 1.0, 1.0, 1.0, 1.0, 1.0, 1.0, 1.0, 1.0, 1.0, 1.0, 1.0, 1.0, 1.0, 1.0, 1.0, 1.0, 1.0, 1.0, 1.0, 1.0, 1.0, 1.0, 1.0, 1.0, 1.0, 1.0, 1.0, 1.0, 1.0, 1.0, 1.0, 1.0, 1.0, 1.0, 1.0, 1.0, 1.0, 1.0, 1.0, 1.0, 1.0, 1.0, 1.0, 1.0, 1.0, 1.0, 1.0, 1.0, 1.0, 1.0, 1.0, 1.0, 1.0, 1.0, 1.0, 1.0, 1.0, 1.0, 1.0, 1.0, 1.0, 1.0, 1.0, 1.0, 1.0, 1.0, 1.0, 1.0, 1.0, 1.0, 1.0, 1.0, 1.0, 1.0, 1.0, 1.0, 1.0, 1.0, 1.0, 1.0, 1.0, 1.0, 1.0, 1.0, 1.0, 1.0, 1.0, 1.0, 1.0, 1.0, 1.0, 1.0, 1.0, 1.0, 1.0, 1.0, 1.0, 1.0, 1.0, 1.0, 1.0, 1.0, 1.0, 1.0, 1.0, 1.0, 1.0, 1.0, 1.0, 1.0, 1.0, 1.0, 1.0, 1.0, 1.0, 1.0, 1.0, 1.0, 1.0, 1.0, 1.0, 1.0, 1.0, 1.0, 1.0, 1.0, 1.0, 1.0, 1.0, 1.0, 1.0, 1.0, 1.0, 1.0, 1.0, 1.0, 1.0, 1.0, 1.0, 1.0, 1.0, 1.0, 1.0, 1.0, 1.0, 1.0, 1.0, 1.0, 1.0, 1.0, 1.0, 1.0, 1.0, 1.0, 1.0, 1.0, 1.0, 1.0, 1.0, 1.0, 1.0, 1.0, 1.0, 1.0, 1.0, 1.0, 1.0, 1.0, 1.0, 1.0, 1.0, 1.0, 1.0, 1.0, 1.0, 1.0, 1.0, 1.0, 1.0, 1.0, 1.0, 1.0, 1.0, 1.0, 1.0, 1.0, 1.0, 1.0, 1.0, 1.0, 1.0, 1.0, 1.0, 1.0, 1.0, 1.0, 1.0, 1.0, 1.0, 1.0, 1.0, 1.0, 1.0, 1.0, 1.0, 1.0, 1.0, 1.0, 1.0, 1.0, 1.0, 1.0, 1.0, 1.0, 1.0, 1.0, 1.0, 1.0, 1.0, 1.0, 1.0, 1.0, 1.0, 1.0, 1.0, 1.0, 1.0, 1.0, 1.0, 1.0, 1.0, 1.0, 1.0, 1.0, 1.0, 1.0, 1.0, 1.0, 1.0, 1.0, 1.0, 1.0, 1.0, 1.0, 1.0, 1.0, 1.0, 1.0, 1.0, 1.0, 1.0, 1.0, 1.0, 1.0, 1.0, 1.0, 1.0, 1.0, 1.0, 1.0, 1.0, 1.0, 1.0, 1.0, 1.0, 1.0, 1.0, 1.0, 1.0, 1.0, 1.0, 1.0, 1.0, 1.0, 1.0, 1.0, 1.0, 1.0, 1.0, 1.0, 1.0, 1.0, 1.0, 1.0, 1.0, 1.0, 1.0, 1.0, 1.0, 1.0, 1.0, 1.0, 1.0, 1.0, 1.0, 1.0, 1.0, 1.0, 1.0, 1.0, 1.0, 1.0, 1.0, 1.0, 1.0, 1.0, 1.0, 1.0, 1.0, 1.0, 1.0, 1.0, 1.0, 1.0, 1.0, 1.0, 1.0, 1.0, 1.0, 1.0, 1.0, 1.0, 1.0, 1.0, 1.0, 1.0, 1.0, 1.0, 1.0, 1.0, 1.0, 1.0, 1.0, 1.0, 1.0, 1.0, 1.0, 1.0, 1.0, 1.0, 1.0, 1.0, 1.0, 1.0, 1.0, 1.0, 1.0, 1.0, 1.0, 1.0, 1.0, 1.0, 1.0, 1.0, 1.0, 1.0, 1.0, 1.0, 1.0, 1.0, 1.0, 1.0, 1.0, 1.0, 1.0, 1.0, 1.0, 1.0, 1.0, 1.0, 1.0, 1.0, 1.0, 1.0, 1.0, 1.0, 1.0, 1.0, 1.0, 1.0, 1.0, 1.0, 1.0, 1.0, 1.0, 1.0, 1.0, 1.0, 1.0, 1.0, 1.0, 1.0, 1.0, 1.0, 1.0, 1.0, 1.0, 1.0, 1.0, 1.0, 1.0, 1.0, 1.0, 1.0, 1.0, 1.0, 1.0, 1.0, 1.0, 1.0, 1.0, 1.0, 1.0, 1.0, 1.0, 1.0, 1.0, 1.0, 1.0, 1.0, 1.0, 1.0, 1.0, 1.0, 1.0, 1.0, 1.0, 1.0, 1.0, 1.0, 1.0, 1.0, 1.0, 1.0, 1.0, 1.0, 1.0, 1.0, 1.0, 1.0, 1.0, 1.0, 1.0, 1.0, 1.0, 1.0, 1.0, 1.0, 1.0, 1.0, 1.0, 1.0, 1.0, 1.0, 1.0, 1.0, 1.0, 1.0, 1.0, 1.0, 1.0, 1.0, 1.0, 1.0, 1.0, 1.0, 1.0, 1.0, 1.0, 1.0, 1.0, 1.0, 1.0, 1.0, 1.0, 1.0, 1.0, 1.0])
me_mesh.use_remesh_preserve_volume = False
me_mesh.use_remesh_preserve_attributes = False
me_mesh.use_mirror_vertex_groups = False
me_mesh.update()

# ---- objects
ob_mesh = bpy.data.objects.new('Mesh', me_mesh)

# ---- transforms, parenting, visibility, modifiers, constraints
ob_mesh.location = (0.0, 0.0, 0.0)
ob_mesh.scale = (0.7104, 0.7104, 0.7104)
ob_mesh.lock_rotations_4d = False
ob_mesh.empty_display_type = 'ARROWS'
ob_mesh.color = (0.0, 0.0, 0.0, 1.0)
ob_mesh.lineart.crease_threshold = 0.0

# ---- collection membership
col_collection_1.objects.link(ob_mesh)

# ---- scene / render settings (as saved in the file)
scene.frame_start = 1; scene.frame_end = 250; scene.frame_set(1)
scene.render.engine = 'BLENDER_EEVEE_NEXT'
scene.render.image_settings.file_format = 'JPEG'
scene.render.image_settings.color_mode = 'RGB'
scene.render.image_settings.compression = 90
scene.render.resolution_x = 800
scene.render.resolution_y = 600
scene.render.pixel_aspect_x = 100.0
scene.render.pixel_aspect_y = 100.0
scene.render.fps = 25
scene.render.dither_intensity = 0.0
scene.render.use_compositing = False
scene.render.use_sequencer = False
scene.render.bake_bias = 0.0
scene.render.use_stamp_time = False
scene.render.use_stamp_date = False
scene.render.use_stamp_frame = False
scene.render.use_stamp_camera = False
scene.render.use_stamp_scene = False
scene.render.use_stamp_filename = False
scene.render.use_stamp_render_time = False
scene.render.stamp_font_size = 0
scene.cycles.use_denoising = False
scene.cycles.samples = 10
scene.cycles.sampling_pattern = 'TABULATED_SOBOL'
scene.cycles.light_sampling_threshold = 0.0
scene.cycles.use_adaptive_sampling = False
scene.cycles.use_light_tree = False
scene.cycles.blur_glossy = 0.0
scene.cycles.volume_bounces = 1
scene.cycles.pixel_filter_type = 'GAUSSIAN'
scene.cycles.sample_clamp_indirect = 0.0
scene.view_settings.view_transform = 'Raw'
bpy.context.view_layer.update()

# ---- added for rendering (the .blend has no active camera): camera
cam_auto = bpy.data.cameras.new('AutoCamera')
cam_auto.lens = 50.0
cam_auto.sensor_width = 36.0
cam_auto.clip_end = 1591.25
ob_auto_camera = bpy.data.objects.new('AutoCamera', cam_auto)
scene.collection.objects.link(ob_auto_camera)
ob_auto_camera.location = (90.6062, -110.658, 108.021)
ob_auto_camera.rotation_euler = (1.09748, -7.21219e-08, 0.694738)
scene.camera = ob_auto_camera
bpy.context.view_layer.update()
